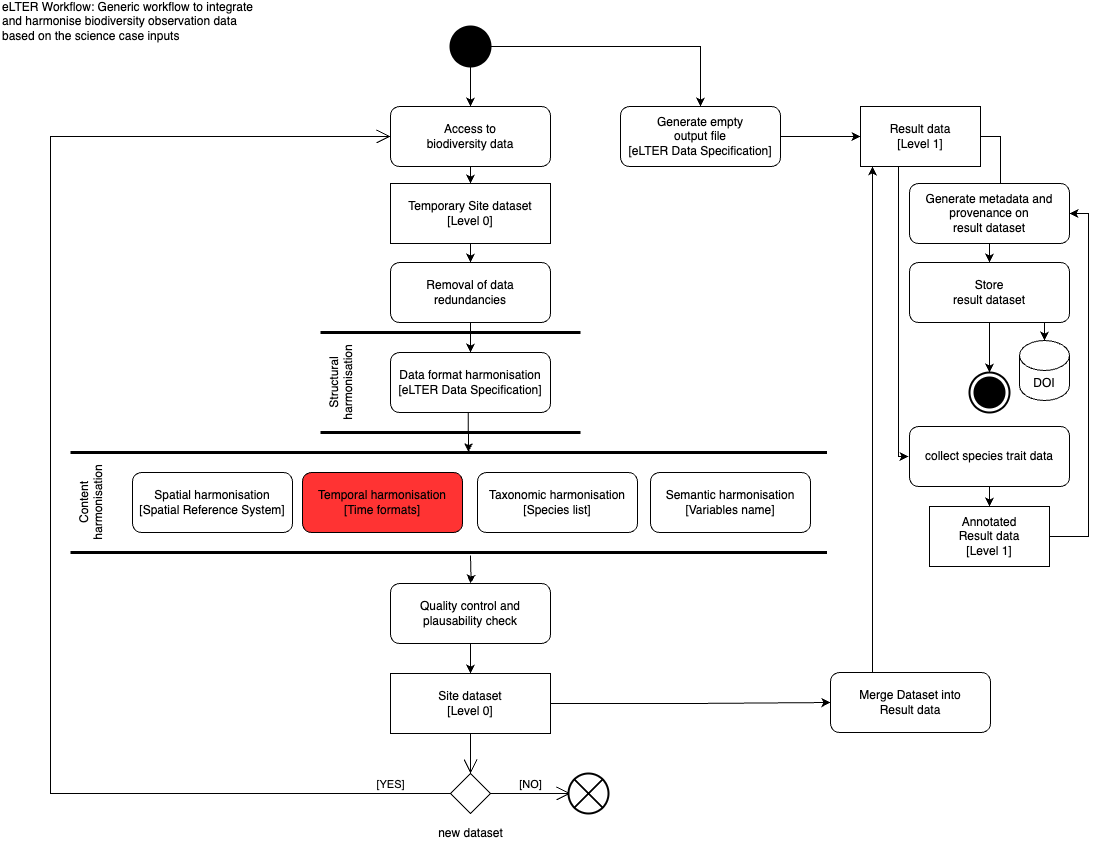

The diagram above was exported from draw.io. Its source (the exported page's mxGraphModel, read from the mxfile embedded in the PNG):
<mxGraphModel dx="1590" dy="1028" grid="1" gridSize="10" guides="1" tooltips="1" connect="1" arrows="1" fold="1" page="1" pageScale="1" pageWidth="1169" pageHeight="827" math="0" shadow="0">
  <root>
    <mxCell id="0" />
    <mxCell id="1" parent="0" />
    <mxCell id="enxfZHNbTfvRL5pASg6W-17" style="edgeStyle=orthogonalEdgeStyle;rounded=0;orthogonalLoop=1;jettySize=auto;html=1;exitX=0.5;exitY=1;exitDx=0;exitDy=0;entryX=0.5;entryY=0;entryDx=0;entryDy=0;" parent="1" source="enxfZHNbTfvRL5pASg6W-1" target="enxfZHNbTfvRL5pASg6W-16" edge="1">
      <mxGeometry relative="1" as="geometry" />
    </mxCell>
    <mxCell id="enxfZHNbTfvRL5pASg6W-1" value="Access to &lt;br&gt;biodiversity data" style="shape=rect;html=1;rounded=1;whiteSpace=wrap;align=center;" parent="1" vertex="1">
      <mxGeometry x="410" y="120" width="160" height="60" as="geometry" />
    </mxCell>
    <mxCell id="enxfZHNbTfvRL5pASg6W-3" style="edgeStyle=orthogonalEdgeStyle;rounded=0;orthogonalLoop=1;jettySize=auto;html=1;exitX=0.5;exitY=1;exitDx=0;exitDy=0;entryX=0.5;entryY=0;entryDx=0;entryDy=0;" parent="1" source="enxfZHNbTfvRL5pASg6W-2" target="enxfZHNbTfvRL5pASg6W-1" edge="1">
      <mxGeometry relative="1" as="geometry" />
    </mxCell>
    <mxCell id="enxfZHNbTfvRL5pASg6W-31" style="edgeStyle=orthogonalEdgeStyle;rounded=0;orthogonalLoop=1;jettySize=auto;html=1;exitX=1;exitY=0.5;exitDx=0;exitDy=0;entryX=0.5;entryY=0;entryDx=0;entryDy=0;" parent="1" source="enxfZHNbTfvRL5pASg6W-2" target="enxfZHNbTfvRL5pASg6W-14" edge="1">
      <mxGeometry relative="1" as="geometry" />
    </mxCell>
    <mxCell id="enxfZHNbTfvRL5pASg6W-2" value="" style="shape=ellipse;html=1;fillColor=strokeColor;strokeWidth=2;verticalLabelPosition=bottom;verticalAlignment=top;perimeter=ellipsePerimeter;" parent="1" vertex="1">
      <mxGeometry x="470" y="40" width="40" height="40" as="geometry" />
    </mxCell>
    <mxCell id="enxfZHNbTfvRL5pASg6W-19" style="edgeStyle=orthogonalEdgeStyle;rounded=0;orthogonalLoop=1;jettySize=auto;html=1;exitX=0.5;exitY=1;exitDx=0;exitDy=0;entryX=0.5;entryY=0;entryDx=0;entryDy=0;" parent="1" source="enxfZHNbTfvRL5pASg6W-4" target="enxfZHNbTfvRL5pASg6W-5" edge="1">
      <mxGeometry relative="1" as="geometry" />
    </mxCell>
    <mxCell id="enxfZHNbTfvRL5pASg6W-4" value="Removal of data redundancies" style="shape=rect;html=1;rounded=1;whiteSpace=wrap;align=center;" parent="1" vertex="1">
      <mxGeometry x="410" y="276" width="160" height="60" as="geometry" />
    </mxCell>
    <mxCell id="enxfZHNbTfvRL5pASg6W-20" style="edgeStyle=orthogonalEdgeStyle;rounded=0;orthogonalLoop=1;jettySize=auto;html=1;exitX=0.5;exitY=1;exitDx=0;exitDy=0;entryX=1.004;entryY=0.526;entryDx=0;entryDy=0;entryPerimeter=0;" parent="1" source="enxfZHNbTfvRL5pASg6W-5" target="enxfZHNbTfvRL5pASg6W-7" edge="1">
      <mxGeometry relative="1" as="geometry" />
    </mxCell>
    <mxCell id="enxfZHNbTfvRL5pASg6W-5" value="Data format harmonisation&lt;br&gt;[eLTER Data Specification]" style="shape=rect;html=1;rounded=1;whiteSpace=wrap;align=center;" parent="1" vertex="1">
      <mxGeometry x="410" y="366" width="160" height="60" as="geometry" />
    </mxCell>
    <mxCell id="enxfZHNbTfvRL5pASg6W-6" value="Structural harmonisation" style="html=1;shape=mxgraph.sysml.actPart;strokeWidth=3;verticalAlign=top;rotation=-90;whiteSpace=wrap;" parent="1" vertex="1">
      <mxGeometry x="420" y="266" width="100" height="260" as="geometry" />
    </mxCell>
    <mxCell id="enxfZHNbTfvRL5pASg6W-7" value="Content harmonisation" style="html=1;shape=mxgraph.sysml.actPart;strokeWidth=3;verticalAlign=top;rotation=-90;whiteSpace=wrap;" parent="1" vertex="1">
      <mxGeometry x="418.25" y="137.75" width="100" height="756.5" as="geometry" />
    </mxCell>
    <mxCell id="enxfZHNbTfvRL5pASg6W-8" value="Spatial harmonisation&lt;br&gt;[Spatial Reference System]" style="shape=rect;html=1;rounded=1;whiteSpace=wrap;align=center;" parent="1" vertex="1">
      <mxGeometry x="152" y="486" width="160" height="60" as="geometry" />
    </mxCell>
    <mxCell id="9Ccde7RArrMgJ6oDBXJA-3" value="" style="edgeStyle=orthogonalEdgeStyle;rounded=0;orthogonalLoop=1;jettySize=auto;html=1;" parent="1" target="enxfZHNbTfvRL5pASg6W-11" edge="1">
      <mxGeometry relative="1" as="geometry">
        <mxPoint x="490" y="569" as="sourcePoint" />
      </mxGeometry>
    </mxCell>
    <mxCell id="enxfZHNbTfvRL5pASg6W-9" value="Temporal harmonisation&lt;br&gt;[Time formats]" style="shape=rect;html=1;rounded=1;whiteSpace=wrap;align=center;fillColor=#FF3333;" parent="1" vertex="1">
      <mxGeometry x="322" y="486" width="160" height="60" as="geometry" />
    </mxCell>
    <mxCell id="enxfZHNbTfvRL5pASg6W-10" value="Taxonomic harmonisation&lt;br&gt;[Species list]" style="shape=rect;html=1;rounded=1;whiteSpace=wrap;align=center;" parent="1" vertex="1">
      <mxGeometry x="497" y="486" width="160" height="60" as="geometry" />
    </mxCell>
    <mxCell id="enxfZHNbTfvRL5pASg6W-22" style="edgeStyle=orthogonalEdgeStyle;rounded=0;orthogonalLoop=1;jettySize=auto;html=1;exitX=0.5;exitY=1;exitDx=0;exitDy=0;entryX=0.5;entryY=0;entryDx=0;entryDy=0;" parent="1" source="enxfZHNbTfvRL5pASg6W-11" target="enxfZHNbTfvRL5pASg6W-12" edge="1">
      <mxGeometry relative="1" as="geometry" />
    </mxCell>
    <mxCell id="enxfZHNbTfvRL5pASg6W-11" value="Quality control and plausability check" style="shape=rect;html=1;rounded=1;whiteSpace=wrap;align=center;" parent="1" vertex="1">
      <mxGeometry x="410" y="597" width="160" height="60" as="geometry" />
    </mxCell>
    <mxCell id="enxfZHNbTfvRL5pASg6W-24" style="edgeStyle=orthogonalEdgeStyle;rounded=0;orthogonalLoop=1;jettySize=auto;html=1;exitX=1;exitY=0.5;exitDx=0;exitDy=0;entryX=0;entryY=0.5;entryDx=0;entryDy=0;" parent="1" source="enxfZHNbTfvRL5pASg6W-12" target="enxfZHNbTfvRL5pASg6W-23" edge="1">
      <mxGeometry relative="1" as="geometry" />
    </mxCell>
    <mxCell id="enxfZHNbTfvRL5pASg6W-12" value="Site dataset&lt;br&gt;[Level 0]" style="shape=rect;html=1;whiteSpace=wrap;align=center;" parent="1" vertex="1">
      <mxGeometry x="410" y="687" width="160" height="60" as="geometry" />
    </mxCell>
    <mxCell id="enxfZHNbTfvRL5pASg6W-41" style="edgeStyle=orthogonalEdgeStyle;rounded=0;orthogonalLoop=1;jettySize=auto;html=1;exitX=1;exitY=0.5;exitDx=0;exitDy=0;" parent="1" source="enxfZHNbTfvRL5pASg6W-13" target="enxfZHNbTfvRL5pASg6W-40" edge="1">
      <mxGeometry relative="1" as="geometry" />
    </mxCell>
    <mxCell id="enxfZHNbTfvRL5pASg6W-47" style="edgeStyle=orthogonalEdgeStyle;rounded=0;orthogonalLoop=1;jettySize=auto;html=1;exitX=0.75;exitY=1;exitDx=0;exitDy=0;entryX=0;entryY=0.5;entryDx=0;entryDy=0;" parent="1" edge="1">
      <mxGeometry relative="1" as="geometry">
        <mxPoint x="930" y="180" as="sourcePoint" />
        <mxPoint x="928" y="470" as="targetPoint" />
        <Array as="points">
          <mxPoint x="918" y="180" />
          <mxPoint x="918" y="470" />
        </Array>
      </mxGeometry>
    </mxCell>
    <mxCell id="enxfZHNbTfvRL5pASg6W-13" value="Result data&lt;br&gt;[Level 1]" style="shape=rect;html=1;whiteSpace=wrap;align=center;" parent="1" vertex="1">
      <mxGeometry x="880" y="120" width="120" height="60" as="geometry" />
    </mxCell>
    <mxCell id="enxfZHNbTfvRL5pASg6W-15" style="edgeStyle=orthogonalEdgeStyle;rounded=0;orthogonalLoop=1;jettySize=auto;html=1;exitX=1;exitY=0.5;exitDx=0;exitDy=0;entryX=0;entryY=0.5;entryDx=0;entryDy=0;" parent="1" source="enxfZHNbTfvRL5pASg6W-14" target="enxfZHNbTfvRL5pASg6W-13" edge="1">
      <mxGeometry relative="1" as="geometry" />
    </mxCell>
    <mxCell id="enxfZHNbTfvRL5pASg6W-14" value="Generate empty&lt;br&gt;output file&lt;br&gt;[eLTER Data Specification]" style="shape=rect;html=1;rounded=1;whiteSpace=wrap;align=center;" parent="1" vertex="1">
      <mxGeometry x="640" y="120" width="160" height="60" as="geometry" />
    </mxCell>
    <mxCell id="enxfZHNbTfvRL5pASg6W-18" style="edgeStyle=orthogonalEdgeStyle;rounded=0;orthogonalLoop=1;jettySize=auto;html=1;exitX=0.5;exitY=1;exitDx=0;exitDy=0;entryX=0.5;entryY=0;entryDx=0;entryDy=0;" parent="1" source="enxfZHNbTfvRL5pASg6W-16" target="enxfZHNbTfvRL5pASg6W-4" edge="1">
      <mxGeometry relative="1" as="geometry" />
    </mxCell>
    <mxCell id="enxfZHNbTfvRL5pASg6W-16" value="Temporary Site dataset&lt;br&gt;[Level 0]" style="shape=rect;html=1;whiteSpace=wrap;align=center;" parent="1" vertex="1">
      <mxGeometry x="410" y="197" width="160" height="60" as="geometry" />
    </mxCell>
    <mxCell id="enxfZHNbTfvRL5pASg6W-25" style="edgeStyle=orthogonalEdgeStyle;rounded=0;orthogonalLoop=1;jettySize=auto;html=1;exitX=0.5;exitY=0;exitDx=0;exitDy=0;entryX=0.5;entryY=1;entryDx=0;entryDy=0;" parent="1" edge="1">
      <mxGeometry relative="1" as="geometry">
        <mxPoint x="892" y="686" as="sourcePoint" />
        <mxPoint x="892" y="180" as="targetPoint" />
      </mxGeometry>
    </mxCell>
    <mxCell id="enxfZHNbTfvRL5pASg6W-23" value="Merge Dataset into&lt;br&gt;Result data" style="shape=rect;html=1;rounded=1;whiteSpace=wrap;align=center;" parent="1" vertex="1">
      <mxGeometry x="850" y="686" width="160" height="60" as="geometry" />
    </mxCell>
    <mxCell id="enxfZHNbTfvRL5pASg6W-26" value="new dataset" style="shape=rhombus;html=1;verticalLabelPosition=bottom;verticalAlignment=top;" parent="1" vertex="1">
      <mxGeometry x="470" y="787" width="40" height="40" as="geometry" />
    </mxCell>
    <mxCell id="enxfZHNbTfvRL5pASg6W-27" value="" style="edgeStyle=elbowEdgeStyle;html=1;elbow=horizontal;align=right;verticalAlign=bottom;endArrow=none;rounded=0;labelBackgroundColor=none;startArrow=open;startSize=12;" parent="1" source="enxfZHNbTfvRL5pASg6W-26" edge="1">
      <mxGeometry relative="1" as="geometry">
        <mxPoint x="490" y="747" as="targetPoint" />
      </mxGeometry>
    </mxCell>
    <mxCell id="enxfZHNbTfvRL5pASg6W-28" value="[NO]" style="edgeStyle=elbowEdgeStyle;html=1;elbow=horizontal;verticalAlign=bottom;endArrow=open;rounded=0;labelBackgroundColor=none;endSize=12;" parent="1" source="enxfZHNbTfvRL5pASg6W-26" edge="1">
      <mxGeometry relative="1" as="geometry">
        <mxPoint x="590" y="807" as="targetPoint" />
      </mxGeometry>
    </mxCell>
    <mxCell id="enxfZHNbTfvRL5pASg6W-29" value="[YES]" style="edgeStyle=elbowEdgeStyle;html=1;elbow=vertical;verticalAlign=bottom;endArrow=open;rounded=0;labelBackgroundColor=none;endSize=12;entryX=0;entryY=0.5;entryDx=0;entryDy=0;" parent="1" source="enxfZHNbTfvRL5pASg6W-26" target="enxfZHNbTfvRL5pASg6W-1" edge="1">
      <mxGeometry x="-0.9145" relative="1" as="geometry">
        <mxPoint x="302" y="806" as="targetPoint" />
        <Array as="points">
          <mxPoint x="70" y="470" />
        </Array>
        <mxPoint as="offset" />
      </mxGeometry>
    </mxCell>
    <mxCell id="enxfZHNbTfvRL5pASg6W-30" value="" style="html=1;shape=mxgraph.sysml.flowFinal;strokeWidth=2;verticalLabelPosition=bottom;verticalAlignment=top;" parent="1" vertex="1">
      <mxGeometry x="588" y="787" width="40" height="40" as="geometry" />
    </mxCell>
    <mxCell id="enxfZHNbTfvRL5pASg6W-43" style="edgeStyle=orthogonalEdgeStyle;rounded=0;orthogonalLoop=1;jettySize=auto;html=1;exitX=0.5;exitY=1;exitDx=0;exitDy=0;entryX=0.5;entryY=0;entryDx=0;entryDy=0;" parent="1" source="enxfZHNbTfvRL5pASg6W-40" target="enxfZHNbTfvRL5pASg6W-42" edge="1">
      <mxGeometry relative="1" as="geometry" />
    </mxCell>
    <mxCell id="enxfZHNbTfvRL5pASg6W-40" value="Generate metadata and provenance on &lt;br&gt;result dataset" style="shape=rect;html=1;rounded=1;whiteSpace=wrap;align=center;" parent="1" vertex="1">
      <mxGeometry x="929" y="197" width="160" height="60" as="geometry" />
    </mxCell>
    <mxCell id="enxfZHNbTfvRL5pASg6W-45" style="edgeStyle=orthogonalEdgeStyle;rounded=0;orthogonalLoop=1;jettySize=auto;html=1;exitX=0.75;exitY=1;exitDx=0;exitDy=0;entryX=0.5;entryY=0;entryDx=0;entryDy=0;entryPerimeter=0;" parent="1" source="enxfZHNbTfvRL5pASg6W-42" target="enxfZHNbTfvRL5pASg6W-44" edge="1">
      <mxGeometry relative="1" as="geometry" />
    </mxCell>
    <mxCell id="enxfZHNbTfvRL5pASg6W-57" style="edgeStyle=orthogonalEdgeStyle;rounded=0;orthogonalLoop=1;jettySize=auto;html=1;exitX=0.5;exitY=1;exitDx=0;exitDy=0;entryX=0.5;entryY=0;entryDx=0;entryDy=0;entryPerimeter=0;" parent="1" source="enxfZHNbTfvRL5pASg6W-42" target="enxfZHNbTfvRL5pASg6W-56" edge="1">
      <mxGeometry relative="1" as="geometry" />
    </mxCell>
    <mxCell id="enxfZHNbTfvRL5pASg6W-42" value="Store&lt;br&gt;result dataset" style="shape=rect;html=1;rounded=1;whiteSpace=wrap;align=center;" parent="1" vertex="1">
      <mxGeometry x="929" y="276" width="160" height="60" as="geometry" />
    </mxCell>
    <mxCell id="enxfZHNbTfvRL5pASg6W-44" value="DOI" style="shape=cylinder3;whiteSpace=wrap;html=1;boundedLbl=1;backgroundOutline=1;size=15;" parent="1" vertex="1">
      <mxGeometry x="1039" y="354" width="50" height="60" as="geometry" />
    </mxCell>
    <mxCell id="enxfZHNbTfvRL5pASg6W-49" style="edgeStyle=orthogonalEdgeStyle;rounded=0;orthogonalLoop=1;jettySize=auto;html=1;exitX=0.5;exitY=1;exitDx=0;exitDy=0;entryX=0.5;entryY=0;entryDx=0;entryDy=0;" parent="1" source="enxfZHNbTfvRL5pASg6W-46" target="enxfZHNbTfvRL5pASg6W-48" edge="1">
      <mxGeometry relative="1" as="geometry" />
    </mxCell>
    <mxCell id="enxfZHNbTfvRL5pASg6W-46" value="collect species trait data" style="shape=rect;html=1;rounded=1;whiteSpace=wrap;align=center;" parent="1" vertex="1">
      <mxGeometry x="929" y="440" width="160" height="60" as="geometry" />
    </mxCell>
    <mxCell id="enxfZHNbTfvRL5pASg6W-50" style="edgeStyle=orthogonalEdgeStyle;rounded=0;orthogonalLoop=1;jettySize=auto;html=1;exitX=1;exitY=0.5;exitDx=0;exitDy=0;entryX=1;entryY=0.5;entryDx=0;entryDy=0;" parent="1" source="enxfZHNbTfvRL5pASg6W-48" target="enxfZHNbTfvRL5pASg6W-40" edge="1">
      <mxGeometry relative="1" as="geometry">
        <Array as="points">
          <mxPoint x="1108" y="550" />
          <mxPoint x="1108" y="227" />
        </Array>
      </mxGeometry>
    </mxCell>
    <mxCell id="enxfZHNbTfvRL5pASg6W-48" value="Annotated&lt;br&gt;Result data&lt;br&gt;[Level 1]" style="shape=rect;html=1;whiteSpace=wrap;align=center;" parent="1" vertex="1">
      <mxGeometry x="949" y="520" width="120" height="60" as="geometry" />
    </mxCell>
    <mxCell id="enxfZHNbTfvRL5pASg6W-51" value="eLTER Workflow: Generic workflow to integrate and harmonise biodiversity observation data based on the science case inputs" style="text;html=1;strokeColor=none;fillColor=none;align=left;verticalAlign=middle;whiteSpace=wrap;rounded=0;" parent="1" vertex="1">
      <mxGeometry x="20" y="20" width="260" height="30" as="geometry" />
    </mxCell>
    <mxCell id="enxfZHNbTfvRL5pASg6W-56" value="" style="html=1;shape=mxgraph.sysml.actFinal;strokeWidth=2;verticalLabelPosition=bottom;verticalAlignment=top;" parent="1" vertex="1">
      <mxGeometry x="989" y="386" width="40" height="40" as="geometry" />
    </mxCell>
    <mxCell id="9Ccde7RArrMgJ6oDBXJA-2" value="Semantic harmonisation&lt;br&gt;[Variables name]" style="shape=rect;html=1;rounded=1;whiteSpace=wrap;align=center;" parent="1" vertex="1">
      <mxGeometry x="670" y="486" width="160" height="60" as="geometry" />
    </mxCell>
  </root>
</mxGraphModel>